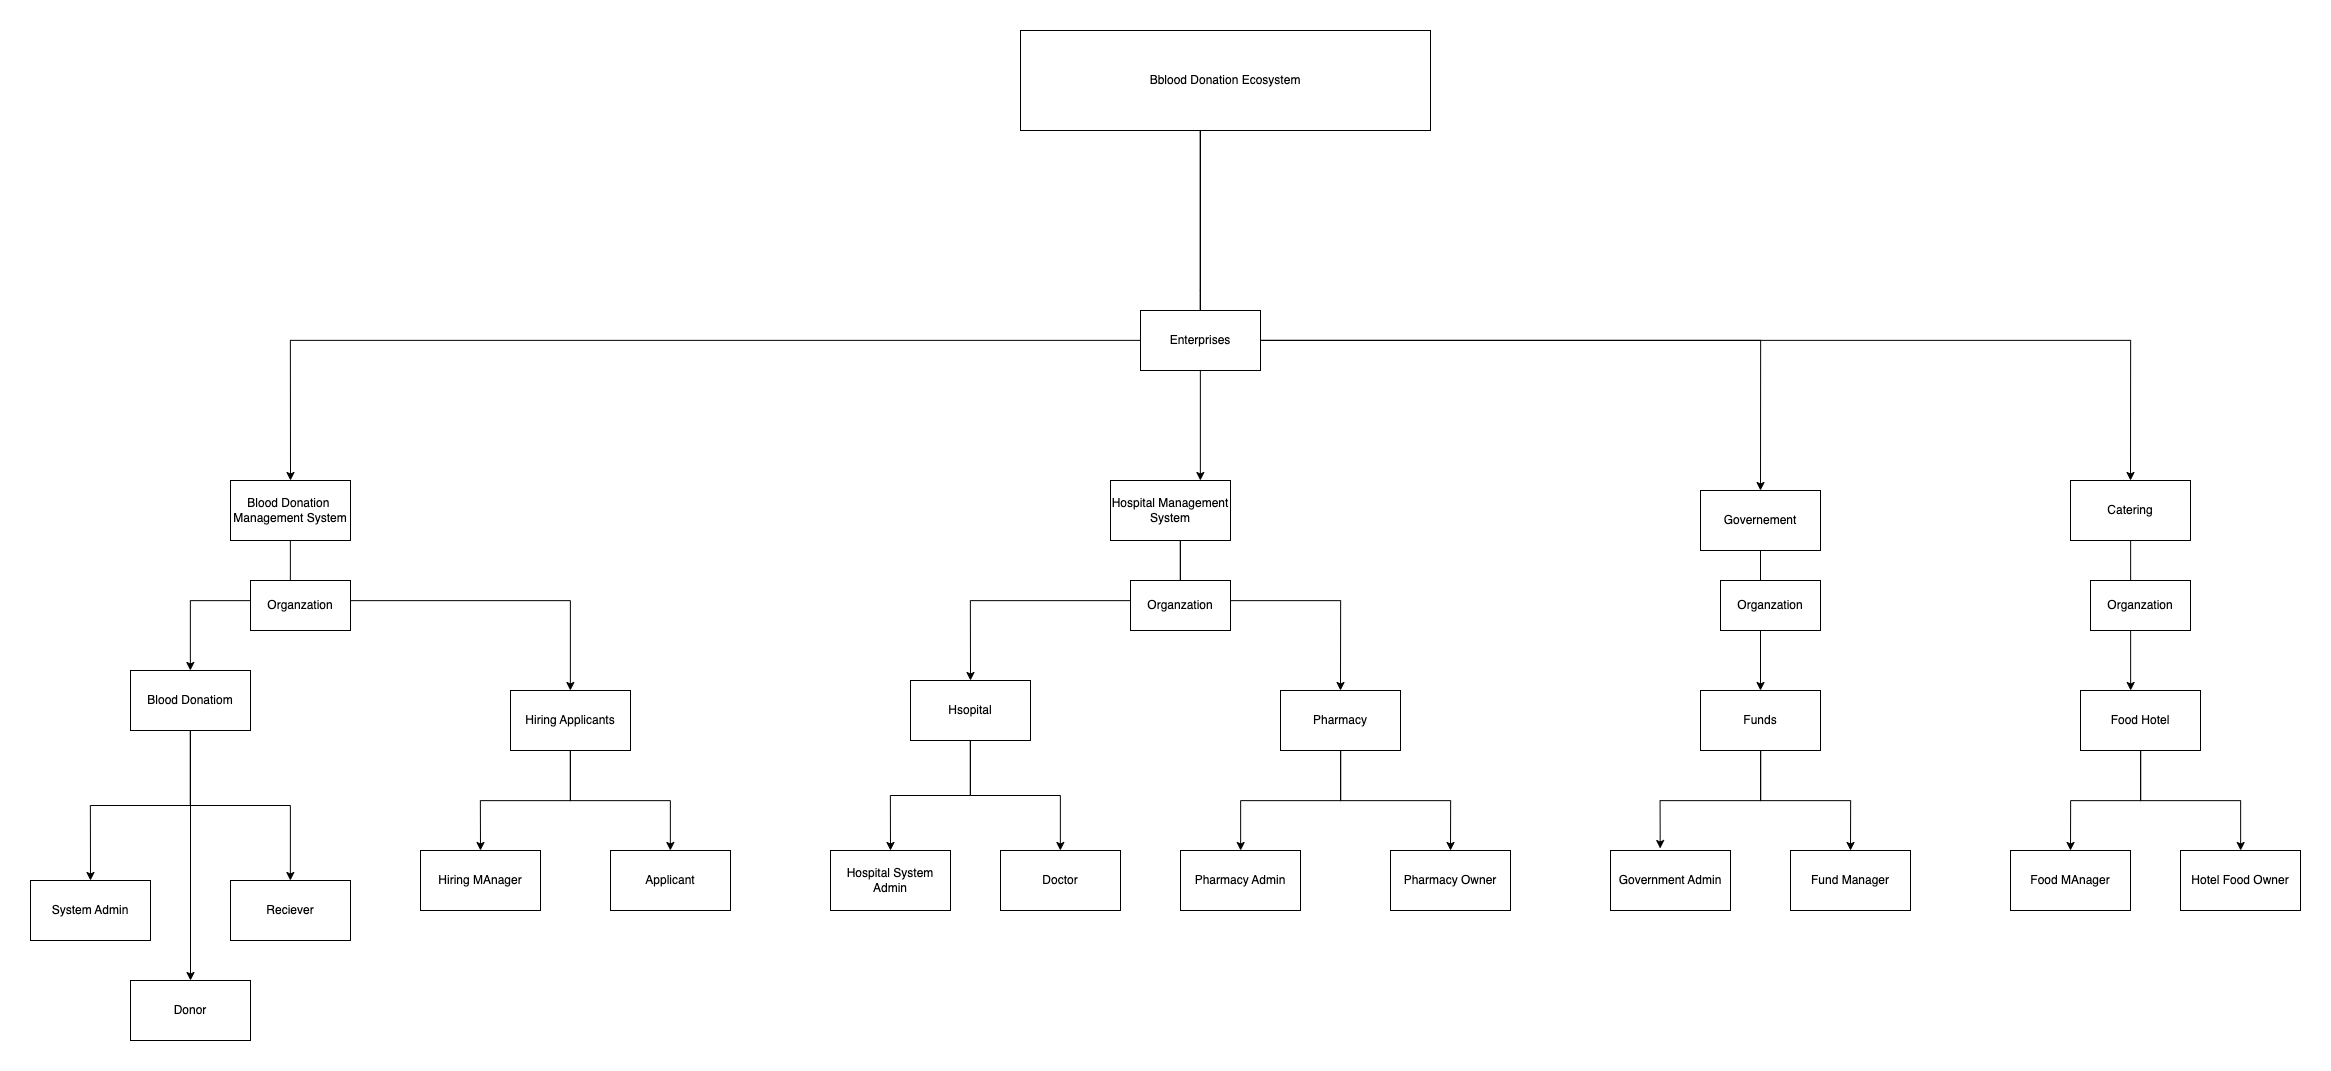

The diagram above was exported from draw.io. Its source (the exported page's mxGraphModel, read from the mxfile embedded in the PNG):
<mxGraphModel dx="4589" dy="2391" grid="1" gridSize="10" guides="1" tooltips="1" connect="1" arrows="1" fold="1" page="0" pageScale="1" pageWidth="850" pageHeight="1100" background="none" math="0" shadow="0">
  <root>
    <mxCell id="0" />
    <mxCell id="1" parent="0" />
    <mxCell id="edge18" value="" style="html=1;rounded=1;edgeStyle=orthogonalEdgeStyle;dashed=0;startArrow=diamondThinstartSize=12;endArrow=openThin;endSize=12;strokeColor=#595959;exitX=0.500;exitY=0.000;exitDx=0;exitDy=0;entryX=0.000;entryY=0.500;entryDx=0;entryDy=0;" parent="1" edge="1">
      <mxGeometry width="50" height="50" relative="1" as="geometry">
        <Array as="points">
          <mxPoint x="1840" y="-27" />
          <mxPoint x="-200" y="-27" />
          <mxPoint x="-200" y="692" />
        </Array>
        <mxPoint x="1840" y="243" as="sourcePoint" />
      </mxGeometry>
    </mxCell>
    <mxCell id="Xlap1j--fqY7hw-Cze9y-27" style="edgeStyle=orthogonalEdgeStyle;rounded=0;orthogonalLoop=1;jettySize=auto;html=1;entryX=0.5;entryY=0;entryDx=0;entryDy=0;" parent="1" source="Xlap1j--fqY7hw-Cze9y-1" target="Xlap1j--fqY7hw-Cze9y-14" edge="1">
      <mxGeometry relative="1" as="geometry" />
    </mxCell>
    <mxCell id="Xlap1j--fqY7hw-Cze9y-28" style="edgeStyle=orthogonalEdgeStyle;rounded=0;orthogonalLoop=1;jettySize=auto;html=1;entryX=0.5;entryY=0;entryDx=0;entryDy=0;" parent="1" source="Xlap1j--fqY7hw-Cze9y-1" target="Xlap1j--fqY7hw-Cze9y-15" edge="1">
      <mxGeometry relative="1" as="geometry" />
    </mxCell>
    <mxCell id="Xlap1j--fqY7hw-Cze9y-29" style="edgeStyle=orthogonalEdgeStyle;rounded=0;orthogonalLoop=1;jettySize=auto;html=1;" parent="1" source="Xlap1j--fqY7hw-Cze9y-1" target="Xlap1j--fqY7hw-Cze9y-16" edge="1">
      <mxGeometry relative="1" as="geometry" />
    </mxCell>
    <mxCell id="Xlap1j--fqY7hw-Cze9y-1" value="Blood Donatiom" style="rounded=0;whiteSpace=wrap;html=1;" parent="1" vertex="1">
      <mxGeometry x="-990" y="220" width="120" height="60" as="geometry" />
    </mxCell>
    <mxCell id="Xlap1j--fqY7hw-Cze9y-32" style="edgeStyle=orthogonalEdgeStyle;rounded=0;orthogonalLoop=1;jettySize=auto;html=1;entryX=0.5;entryY=0;entryDx=0;entryDy=0;" parent="1" source="Xlap1j--fqY7hw-Cze9y-3" target="Xlap1j--fqY7hw-Cze9y-19" edge="1">
      <mxGeometry relative="1" as="geometry" />
    </mxCell>
    <mxCell id="Xlap1j--fqY7hw-Cze9y-33" style="edgeStyle=orthogonalEdgeStyle;rounded=0;orthogonalLoop=1;jettySize=auto;html=1;" parent="1" source="Xlap1j--fqY7hw-Cze9y-3" target="Xlap1j--fqY7hw-Cze9y-20" edge="1">
      <mxGeometry relative="1" as="geometry" />
    </mxCell>
    <mxCell id="Xlap1j--fqY7hw-Cze9y-3" value="Hsopital" style="rounded=0;whiteSpace=wrap;html=1;" parent="1" vertex="1">
      <mxGeometry x="-210" y="230" width="120" height="60" as="geometry" />
    </mxCell>
    <mxCell id="Xlap1j--fqY7hw-Cze9y-30" style="edgeStyle=orthogonalEdgeStyle;rounded=0;orthogonalLoop=1;jettySize=auto;html=1;entryX=0.5;entryY=0;entryDx=0;entryDy=0;" parent="1" source="Xlap1j--fqY7hw-Cze9y-4" target="Xlap1j--fqY7hw-Cze9y-17" edge="1">
      <mxGeometry relative="1" as="geometry" />
    </mxCell>
    <mxCell id="Xlap1j--fqY7hw-Cze9y-31" style="edgeStyle=orthogonalEdgeStyle;rounded=0;orthogonalLoop=1;jettySize=auto;html=1;" parent="1" source="Xlap1j--fqY7hw-Cze9y-4" target="Xlap1j--fqY7hw-Cze9y-18" edge="1">
      <mxGeometry relative="1" as="geometry" />
    </mxCell>
    <mxCell id="Xlap1j--fqY7hw-Cze9y-4" value="Hiring Applicants" style="rounded=0;whiteSpace=wrap;html=1;" parent="1" vertex="1">
      <mxGeometry x="-610" y="240" width="120" height="60" as="geometry" />
    </mxCell>
    <mxCell id="Xlap1j--fqY7hw-Cze9y-34" value="" style="edgeStyle=orthogonalEdgeStyle;rounded=0;orthogonalLoop=1;jettySize=auto;html=1;" parent="1" source="Xlap1j--fqY7hw-Cze9y-7" target="Xlap1j--fqY7hw-Cze9y-21" edge="1">
      <mxGeometry relative="1" as="geometry" />
    </mxCell>
    <mxCell id="Xlap1j--fqY7hw-Cze9y-35" style="edgeStyle=orthogonalEdgeStyle;rounded=0;orthogonalLoop=1;jettySize=auto;html=1;entryX=0.5;entryY=0;entryDx=0;entryDy=0;" parent="1" source="Xlap1j--fqY7hw-Cze9y-7" target="Xlap1j--fqY7hw-Cze9y-22" edge="1">
      <mxGeometry relative="1" as="geometry" />
    </mxCell>
    <mxCell id="Xlap1j--fqY7hw-Cze9y-7" value="Pharmacy" style="rounded=0;whiteSpace=wrap;html=1;" parent="1" vertex="1">
      <mxGeometry x="160" y="240" width="120" height="60" as="geometry" />
    </mxCell>
    <mxCell id="Xlap1j--fqY7hw-Cze9y-40" style="edgeStyle=orthogonalEdgeStyle;rounded=0;orthogonalLoop=1;jettySize=auto;html=1;" parent="1" source="Xlap1j--fqY7hw-Cze9y-8" target="Xlap1j--fqY7hw-Cze9y-1" edge="1">
      <mxGeometry relative="1" as="geometry">
        <Array as="points">
          <mxPoint x="-830" y="150" />
          <mxPoint x="-930" y="150" />
        </Array>
      </mxGeometry>
    </mxCell>
    <mxCell id="Xlap1j--fqY7hw-Cze9y-41" style="edgeStyle=orthogonalEdgeStyle;rounded=0;orthogonalLoop=1;jettySize=auto;html=1;startArrow=none;" parent="1" source="CRD4XmoiQ3voK-82tdfy-3" target="Xlap1j--fqY7hw-Cze9y-4" edge="1">
      <mxGeometry relative="1" as="geometry">
        <Array as="points">
          <mxPoint x="-830" y="150" />
          <mxPoint x="-550" y="150" />
        </Array>
      </mxGeometry>
    </mxCell>
    <mxCell id="Xlap1j--fqY7hw-Cze9y-8" value="Blood Donation&amp;nbsp; Management System" style="rounded=0;whiteSpace=wrap;html=1;" parent="1" vertex="1">
      <mxGeometry x="-890" y="30" width="120" height="60" as="geometry" />
    </mxCell>
    <mxCell id="Xlap1j--fqY7hw-Cze9y-42" style="edgeStyle=orthogonalEdgeStyle;rounded=0;orthogonalLoop=1;jettySize=auto;html=1;entryX=0.5;entryY=0;entryDx=0;entryDy=0;" parent="1" source="Xlap1j--fqY7hw-Cze9y-9" target="Xlap1j--fqY7hw-Cze9y-3" edge="1">
      <mxGeometry relative="1" as="geometry">
        <Array as="points">
          <mxPoint x="60" y="150" />
          <mxPoint x="-150" y="150" />
        </Array>
      </mxGeometry>
    </mxCell>
    <mxCell id="Xlap1j--fqY7hw-Cze9y-43" style="edgeStyle=orthogonalEdgeStyle;rounded=0;orthogonalLoop=1;jettySize=auto;html=1;entryX=0.5;entryY=0;entryDx=0;entryDy=0;" parent="1" source="Xlap1j--fqY7hw-Cze9y-9" target="Xlap1j--fqY7hw-Cze9y-7" edge="1">
      <mxGeometry relative="1" as="geometry">
        <Array as="points">
          <mxPoint x="60" y="150" />
          <mxPoint x="220" y="150" />
        </Array>
      </mxGeometry>
    </mxCell>
    <mxCell id="Xlap1j--fqY7hw-Cze9y-9" value="Hospital Management System" style="rounded=0;whiteSpace=wrap;html=1;" parent="1" vertex="1">
      <mxGeometry x="-10" y="30" width="120" height="60" as="geometry" />
    </mxCell>
    <mxCell id="Xlap1j--fqY7hw-Cze9y-44" style="edgeStyle=orthogonalEdgeStyle;rounded=0;orthogonalLoop=1;jettySize=auto;html=1;entryX=0.5;entryY=0;entryDx=0;entryDy=0;" parent="1" source="Xlap1j--fqY7hw-Cze9y-10" target="Xlap1j--fqY7hw-Cze9y-12" edge="1">
      <mxGeometry relative="1" as="geometry" />
    </mxCell>
    <mxCell id="Xlap1j--fqY7hw-Cze9y-10" value="Governement" style="rounded=0;whiteSpace=wrap;html=1;" parent="1" vertex="1">
      <mxGeometry x="580" y="40" width="120" height="60" as="geometry" />
    </mxCell>
    <mxCell id="Xlap1j--fqY7hw-Cze9y-45" style="edgeStyle=orthogonalEdgeStyle;rounded=0;orthogonalLoop=1;jettySize=auto;html=1;" parent="1" source="Xlap1j--fqY7hw-Cze9y-11" target="Xlap1j--fqY7hw-Cze9y-13" edge="1">
      <mxGeometry relative="1" as="geometry">
        <Array as="points">
          <mxPoint x="1010" y="180" />
          <mxPoint x="1010" y="180" />
        </Array>
      </mxGeometry>
    </mxCell>
    <mxCell id="Xlap1j--fqY7hw-Cze9y-11" value="Catering" style="rounded=0;whiteSpace=wrap;html=1;" parent="1" vertex="1">
      <mxGeometry x="950" y="30" width="120" height="60" as="geometry" />
    </mxCell>
    <mxCell id="Xlap1j--fqY7hw-Cze9y-36" style="edgeStyle=orthogonalEdgeStyle;rounded=0;orthogonalLoop=1;jettySize=auto;html=1;entryX=0.414;entryY=-0.033;entryDx=0;entryDy=0;entryPerimeter=0;" parent="1" source="Xlap1j--fqY7hw-Cze9y-12" target="Xlap1j--fqY7hw-Cze9y-23" edge="1">
      <mxGeometry relative="1" as="geometry" />
    </mxCell>
    <mxCell id="Xlap1j--fqY7hw-Cze9y-37" style="edgeStyle=orthogonalEdgeStyle;rounded=0;orthogonalLoop=1;jettySize=auto;html=1;entryX=0.5;entryY=0;entryDx=0;entryDy=0;" parent="1" source="Xlap1j--fqY7hw-Cze9y-12" target="Xlap1j--fqY7hw-Cze9y-24" edge="1">
      <mxGeometry relative="1" as="geometry" />
    </mxCell>
    <mxCell id="Xlap1j--fqY7hw-Cze9y-12" value="Funds" style="rounded=0;whiteSpace=wrap;html=1;" parent="1" vertex="1">
      <mxGeometry x="580" y="240" width="120" height="60" as="geometry" />
    </mxCell>
    <mxCell id="Xlap1j--fqY7hw-Cze9y-38" style="edgeStyle=orthogonalEdgeStyle;rounded=0;orthogonalLoop=1;jettySize=auto;html=1;entryX=0.5;entryY=0;entryDx=0;entryDy=0;" parent="1" source="Xlap1j--fqY7hw-Cze9y-13" target="Xlap1j--fqY7hw-Cze9y-25" edge="1">
      <mxGeometry relative="1" as="geometry" />
    </mxCell>
    <mxCell id="Xlap1j--fqY7hw-Cze9y-39" style="edgeStyle=orthogonalEdgeStyle;rounded=0;orthogonalLoop=1;jettySize=auto;html=1;" parent="1" source="Xlap1j--fqY7hw-Cze9y-13" target="Xlap1j--fqY7hw-Cze9y-26" edge="1">
      <mxGeometry relative="1" as="geometry" />
    </mxCell>
    <mxCell id="Xlap1j--fqY7hw-Cze9y-13" value="Food Hotel" style="rounded=0;whiteSpace=wrap;html=1;" parent="1" vertex="1">
      <mxGeometry x="960" y="240" width="120" height="60" as="geometry" />
    </mxCell>
    <mxCell id="Xlap1j--fqY7hw-Cze9y-14" value="System Admin" style="rounded=0;whiteSpace=wrap;html=1;" parent="1" vertex="1">
      <mxGeometry x="-1090" y="430" width="120" height="60" as="geometry" />
    </mxCell>
    <mxCell id="Xlap1j--fqY7hw-Cze9y-15" value="Donor" style="rounded=0;whiteSpace=wrap;html=1;" parent="1" vertex="1">
      <mxGeometry x="-990" y="530" width="120" height="60" as="geometry" />
    </mxCell>
    <mxCell id="Xlap1j--fqY7hw-Cze9y-16" value="Reciever" style="rounded=0;whiteSpace=wrap;html=1;" parent="1" vertex="1">
      <mxGeometry x="-890" y="430" width="120" height="60" as="geometry" />
    </mxCell>
    <mxCell id="Xlap1j--fqY7hw-Cze9y-17" value="Hiring MAnager" style="rounded=0;whiteSpace=wrap;html=1;" parent="1" vertex="1">
      <mxGeometry x="-700" y="400" width="120" height="60" as="geometry" />
    </mxCell>
    <mxCell id="Xlap1j--fqY7hw-Cze9y-18" value="Applicant" style="rounded=0;whiteSpace=wrap;html=1;" parent="1" vertex="1">
      <mxGeometry x="-510" y="400" width="120" height="60" as="geometry" />
    </mxCell>
    <mxCell id="Xlap1j--fqY7hw-Cze9y-19" value="Hospital System Admin" style="rounded=0;whiteSpace=wrap;html=1;" parent="1" vertex="1">
      <mxGeometry x="-290" y="400" width="120" height="60" as="geometry" />
    </mxCell>
    <mxCell id="Xlap1j--fqY7hw-Cze9y-20" value="Doctor" style="rounded=0;whiteSpace=wrap;html=1;" parent="1" vertex="1">
      <mxGeometry x="-120" y="400" width="120" height="60" as="geometry" />
    </mxCell>
    <mxCell id="Xlap1j--fqY7hw-Cze9y-21" value="Pharmacy Admin" style="rounded=0;whiteSpace=wrap;html=1;" parent="1" vertex="1">
      <mxGeometry x="60" y="400" width="120" height="60" as="geometry" />
    </mxCell>
    <mxCell id="Xlap1j--fqY7hw-Cze9y-22" value="Pharmacy Owner" style="rounded=0;whiteSpace=wrap;html=1;" parent="1" vertex="1">
      <mxGeometry x="270" y="400" width="120" height="60" as="geometry" />
    </mxCell>
    <mxCell id="Xlap1j--fqY7hw-Cze9y-23" value="Government Admin" style="rounded=0;whiteSpace=wrap;html=1;" parent="1" vertex="1">
      <mxGeometry x="490" y="400" width="120" height="60" as="geometry" />
    </mxCell>
    <mxCell id="Xlap1j--fqY7hw-Cze9y-24" value="Fund Manager" style="rounded=0;whiteSpace=wrap;html=1;" parent="1" vertex="1">
      <mxGeometry x="670" y="400" width="120" height="60" as="geometry" />
    </mxCell>
    <mxCell id="Xlap1j--fqY7hw-Cze9y-25" value="Food MAnager" style="rounded=0;whiteSpace=wrap;html=1;" parent="1" vertex="1">
      <mxGeometry x="890" y="400" width="120" height="60" as="geometry" />
    </mxCell>
    <mxCell id="Xlap1j--fqY7hw-Cze9y-26" value="Hotel Food Owner" style="rounded=0;whiteSpace=wrap;html=1;" parent="1" vertex="1">
      <mxGeometry x="1060" y="400" width="120" height="60" as="geometry" />
    </mxCell>
    <mxCell id="Xlap1j--fqY7hw-Cze9y-49" style="edgeStyle=orthogonalEdgeStyle;rounded=0;orthogonalLoop=1;jettySize=auto;html=1;" parent="1" source="Xlap1j--fqY7hw-Cze9y-46" target="Xlap1j--fqY7hw-Cze9y-9" edge="1">
      <mxGeometry relative="1" as="geometry">
        <Array as="points">
          <mxPoint x="80" y="-160" />
          <mxPoint x="80" y="-160" />
        </Array>
      </mxGeometry>
    </mxCell>
    <mxCell id="Xlap1j--fqY7hw-Cze9y-50" style="edgeStyle=orthogonalEdgeStyle;rounded=0;orthogonalLoop=1;jettySize=auto;html=1;entryX=0.5;entryY=0;entryDx=0;entryDy=0;" parent="1" source="Xlap1j--fqY7hw-Cze9y-46" target="Xlap1j--fqY7hw-Cze9y-10" edge="1">
      <mxGeometry relative="1" as="geometry">
        <Array as="points">
          <mxPoint x="80" y="-110" />
          <mxPoint x="640" y="-110" />
        </Array>
      </mxGeometry>
    </mxCell>
    <mxCell id="Xlap1j--fqY7hw-Cze9y-51" style="edgeStyle=orthogonalEdgeStyle;rounded=0;orthogonalLoop=1;jettySize=auto;html=1;entryX=0.5;entryY=0;entryDx=0;entryDy=0;startArrow=none;" parent="1" source="CRD4XmoiQ3voK-82tdfy-1" target="Xlap1j--fqY7hw-Cze9y-11" edge="1">
      <mxGeometry relative="1" as="geometry">
        <Array as="points">
          <mxPoint x="80" y="-110" />
          <mxPoint x="1010" y="-110" />
        </Array>
      </mxGeometry>
    </mxCell>
    <mxCell id="Xlap1j--fqY7hw-Cze9y-52" style="edgeStyle=orthogonalEdgeStyle;rounded=0;orthogonalLoop=1;jettySize=auto;html=1;entryX=0.5;entryY=0;entryDx=0;entryDy=0;" parent="1" source="Xlap1j--fqY7hw-Cze9y-46" target="Xlap1j--fqY7hw-Cze9y-8" edge="1">
      <mxGeometry relative="1" as="geometry">
        <Array as="points">
          <mxPoint x="80" y="-110" />
          <mxPoint x="-830" y="-110" />
        </Array>
      </mxGeometry>
    </mxCell>
    <mxCell id="Xlap1j--fqY7hw-Cze9y-46" value="Bblood Donation Ecosystem" style="rounded=0;whiteSpace=wrap;html=1;" parent="1" vertex="1">
      <mxGeometry x="-100" y="-420" width="410" height="100" as="geometry" />
    </mxCell>
    <mxCell id="CRD4XmoiQ3voK-82tdfy-1" value="Enterprises" style="rounded=0;whiteSpace=wrap;html=1;" vertex="1" parent="1">
      <mxGeometry x="20" y="-140" width="120" height="60" as="geometry" />
    </mxCell>
    <mxCell id="CRD4XmoiQ3voK-82tdfy-3" value="Organzation" style="rounded=0;whiteSpace=wrap;html=1;" vertex="1" parent="1">
      <mxGeometry x="-870" y="130" width="100" height="50" as="geometry" />
    </mxCell>
    <mxCell id="CRD4XmoiQ3voK-82tdfy-5" value="Organzation" style="rounded=0;whiteSpace=wrap;html=1;" vertex="1" parent="1">
      <mxGeometry x="970" y="130" width="100" height="50" as="geometry" />
    </mxCell>
    <mxCell id="CRD4XmoiQ3voK-82tdfy-6" value="Organzation" style="rounded=0;whiteSpace=wrap;html=1;" vertex="1" parent="1">
      <mxGeometry x="600" y="130" width="100" height="50" as="geometry" />
    </mxCell>
    <mxCell id="CRD4XmoiQ3voK-82tdfy-7" value="Organzation" style="rounded=0;whiteSpace=wrap;html=1;" vertex="1" parent="1">
      <mxGeometry x="10" y="130" width="100" height="50" as="geometry" />
    </mxCell>
  </root>
</mxGraphModel>